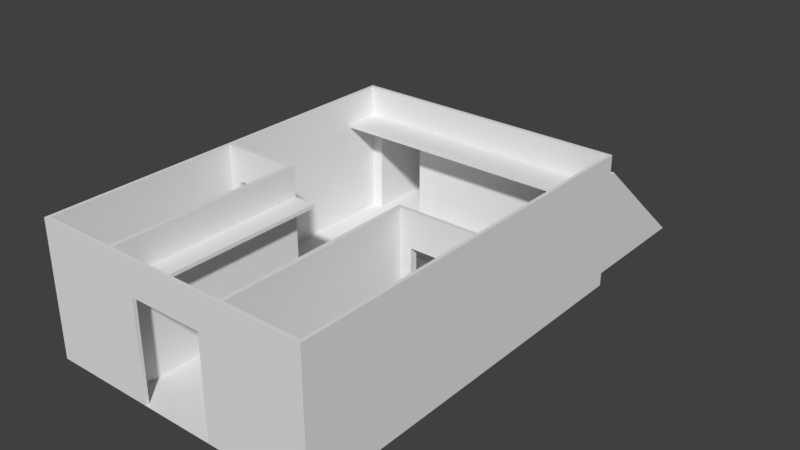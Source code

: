 # Source: Mosoulium.blend  (saved by Blender 2.79.0; exported with 4.5.12 LTS)
import bpy
from mathutils import Matrix  # noqa: F401  (used for matrix-valued properties, if any)

bpy.ops.wm.read_factory_settings(use_empty=True)
scene = bpy.context.scene
scene.name = 'Scene'

# ---- collections
col_collection_1 = bpy.data.collections.new('Collection 1'); scene.collection.children.link(col_collection_1)

# ---- world
world_world = bpy.data.worlds.new('World'); scene.world = world_world
world_world.color = (0.05088, 0.05088, 0.05088)
world_world.use_sun_shadow = False
world_world.sun_shadow_jitter_overblur = 0.0
world_world.cycles.sampling_method = 'MANUAL'

# ---- meshes
me_plane_002 = bpy.data.meshes.new('Plane.002')
me_plane_002.from_pydata([(-0.4228, 0.7144, 0.0), (0.4228, 0.7144, 0.0), (-0.4228, 0.4303, 0.0), (0.4228, 0.4303, 0.0), (-0.4228, 0.4303, 0.03663), (-0.4228, 0.7144, 0.03663), (0.4228, 0.4303, 0.03663), (0.4228, 0.7144, 0.03663), (-0.4049, 0.4457, 0.03663), (-0.4049, 0.6991, 0.03663), (0.4049, 0.4457, 0.03663), (0.4049, 0.6991, 0.03663), (-0.4049, 0.4457, 0.202), (0.4049, 0.4457, 0.202), (0.4049, 0.6991, 0.202), (-0.4049, 0.6991, 0.202)], [], [(0, 2, 4, 5), (7, 5, 9, 11), (1, 0, 5, 7), (3, 1, 7, 6), (2, 3, 6, 4), (5, 4, 8, 9), (4, 6, 10, 8), (6, 7, 11, 10), (8, 10, 13, 12), (10, 11, 14, 13), (11, 9, 15, 14), (9, 8, 12, 15), (1, 3, 2, 0)])
me_plane_002.use_remesh_preserve_volume = False
me_plane_002.use_remesh_preserve_attributes = False
me_plane_002.use_mirror_vertex_groups = False
me_plane_002.update()
me_plane_001 = bpy.data.meshes.new('Plane.001')
me_plane_001.from_pydata([(-0.3899, 0.4565, 0.2379), (-0.3899, 0.6883, 0.2379), (0.3899, 0.4565, 0.2379), (0.3899, 0.6883, 0.2379), (0.4049, 0.4457, 0.2178), (-0.4049, 0.4457, 0.2178), (0.4049, 0.6991, 0.2178), (-0.4049, 0.6991, 0.2178), (-0.4049, 0.4457, 0.202), (0.4049, 0.4457, 0.202), (0.4049, 0.6991, 0.202), (-0.4049, 0.6991, 0.202), (0.4218, 0.4319, 0.202), (0.4218, 0.4319, 0.2178), (0.4218, 0.7129, 0.202), (0.4218, 0.7129, 0.2178), (-0.4218, 0.7129, 0.202), (-0.4218, 0.7129, 0.2178), (-0.4218, 0.4319, 0.2178), (-0.4218, 0.4319, 0.202), (-0.3728, 0.4691, 0.2379), (-0.3728, 0.6757, 0.2379), (0.3728, 0.4691, 0.2379), (0.3728, 0.6757, 0.2379), (-0.3613, 0.477, 0.2504), (-0.3613, 0.6678, 0.2504), (0.3613, 0.477, 0.2504), (0.3613, 0.6678, 0.2504)], [], [(5, 4, 2, 0), (0, 2, 22, 20), (4, 6, 3, 2), (6, 7, 1, 3), (7, 5, 0, 1), (9, 10, 14, 12), (11, 8, 19, 16), (7, 6, 15, 17), (4, 5, 18, 13), (8, 11, 10, 9), (16, 19, 18, 17), (14, 16, 17, 15), (12, 14, 15, 13), (19, 12, 13, 18), (6, 4, 13, 15), (5, 7, 17, 18), (10, 11, 16, 14), (8, 9, 12, 19), (21, 20, 24, 25), (2, 3, 23, 22), (3, 1, 21, 23), (1, 0, 20, 21), (25, 24, 26, 27), (20, 22, 26, 24), (22, 23, 27, 26), (23, 21, 25, 27)])
me_plane_001.use_remesh_preserve_volume = False
me_plane_001.use_remesh_preserve_attributes = False
me_plane_001.use_mirror_vertex_groups = False
me_plane_001.update()
me_plane = bpy.data.meshes.new('Plane')
me_plane.from_pydata([(1.0, -1.0, 0.0), (1.0, 1.0, 0.0), (0.9773, -1.0, 0.0), (0.9773, 1.0, 0.0), (1.0, -0.9818, 0.0), (1.0, 0.9818, 0.0), (0.9773, -0.9818, 0.0), (0.9773, 0.9818, 0.0), (0.4228, -1.0, 0.0), (0.4228, 1.0, 0.0), (0.4228, -0.9818, 0.0), (0.4228, 0.9818, 0.0), (0.452, -1.0, 0.0), (0.452, 1.0, 0.0), (0.452, -0.9818, 0.0), (0.452, 0.9818, 0.0), (1.0, 0.0, 0.0), (0.9773, 0.0, 0.0), (0.4228, 0.0, 0.0), (0.452, 0.0, 0.0), (1.0, -0.01924, 0.0), (0.9773, -0.01924, 0.0), (0.4228, -0.01924, 0.0), (0.452, -0.01924, 0.0), (1.0, 0.7144, 0.0), (0.9773, 0.7144, 0.0), (0.4228, 0.7144, 0.0), (0.452, 0.7144, 0.0), (1.0, 0.7323, 0.0), (0.9773, 0.7323, 0.0), (0.4228, 0.7323, 0.0), (0.452, 0.7323, 0.0), (1.0, 0.4303, 0.0), (0.9773, 0.4303, 0.0), (0.4228, 0.4303, 0.0), (0.452, 0.4303, 0.0), (1.0, 0.4145, 0.0), (0.9773, 0.4145, 0.0), (0.4228, 0.4145, 0.0), (0.452, 0.4145, 0.0), (0.9773, -1.0, 0.9473), (1.0, -1.0, 0.9473), (1.0, 0.9818, 0.9473), (1.0, 1.0, 0.9473), (0.452, -1.0, 0.9473), (0.9773, 1.0, 0.9473), (0.9773, 0.9818, 0.9473), (1.0, -0.9818, 0.9473), (1.0, 0.7323, 0.9473), (0.9773, -0.9818, 0.9473), (0.9773, 0.7323, 0.9473), (0.4228, -1.0, 0.9473), (0.452, 1.0, 0.9473), (0.4228, 1.0, 0.9473), (0.452, -0.9818, 0.9473), (0.4228, -0.9818, 0.9473), (0.452, 0.9818, 0.9473), (0.4228, 0.9818, 0.9473), (1.0, -0.01924, 0.9473), (1.0, 0.0, 0.9473), (0.9773, -0.01924, 0.9473), (0.9773, 0.0, 0.9473), (0.4228, -0.01924, 0.9473), (0.4228, 0.0, 0.9473), (0.452, -0.01924, 0.9473), (0.452, 0.0, 0.9473), (1.0, 0.4303, 0.9473), (1.0, 0.7144, 0.9473), (0.9773, 0.4303, 0.9473), (0.9773, 0.7144, 0.9473), (1.0, 0.4145, 0.9473), (0.9773, 0.4145, 0.9473), (0.9773, 0.4145, 0.2379), (0.9773, 0.0, 0.2379), (0.9773, 0.7144, 0.2379), (0.4228, -0.01924, 0.2379), (0.4228, -0.9818, 0.2379), (0.9773, 0.9818, 0.2379), (0.9773, 0.7323, 0.2379), (0.452, 0.9818, 0.2379), (0.4228, 0.9818, 0.2379), (0.4228, 0.0, 0.2379), (0.9773, 0.4303, 0.2379), (0.452, 0.0, 0.2379), (0.9773, 0.0, 0.7345), (0.9773, 0.7144, 0.7345), (0.4228, -0.9818, 0.7345), (0.9773, 0.7323, 0.7345), (0.452, 0.9818, 0.7345), (0.9773, 0.4303, 0.7345), (0.9773, 0.4145, 0.7345), (0.4228, -0.01924, 0.7345), (0.9773, 0.9818, 0.7345), (0.4228, 0.9818, 0.7345), (0.4228, 0.0, 0.7345), (0.452, 0.0, 0.7345), (0.9773, 0.4145, 0.7085), (0.4228, -0.01924, 0.7085), (0.9773, 0.9818, 0.7085), (0.4228, 0.9818, 0.7085), (0.4228, 0.0, 0.7085), (0.452, 0.0, 0.7085), (0.9773, 0.0, 0.7085), (0.9773, 0.7144, 0.7085), (0.4228, -0.9818, 0.7085), (0.9773, 0.7323, 0.7085), (0.452, 0.9818, 0.7085), (0.9773, 0.4303, 0.7085), (1.0, 0.7994, 0.0), (0.9773, 0.7994, 0.0), (0.4228, 0.7994, 0.0), (0.452, 0.7994, 0.0), (1.0, 0.7994, 0.9473), (0.9773, 0.7994, 0.9473), (0.9773, 0.7994, 0.2379), (0.9773, 0.7994, 0.7345), (0.9773, 0.7994, 0.7085), (0.452, 0.7994, 0.7085), (0.452, 0.7994, 0.7345), (0.4228, 0.7994, 0.7345), (0.4228, 0.7994, 0.7085), (0.5077, -1.0, 0.0), (0.9216, -1.0, 0.0), (0.9216, 1.0, 0.0), (0.5077, 1.0, 0.0), (0.9216, -0.9818, 0.0), (0.5077, -0.9818, 0.0), (0.9216, 0.9818, 0.0), (0.5077, 0.9818, 0.0), (0.9216, 2.98e-08, 0.0), (0.5077, 2.98e-08, 0.0), (0.9216, -0.01924, 0.0), (0.5077, -0.01924, 0.0), (0.9216, 0.7144, 0.0), (0.5077, 0.7144, 0.0), (0.9216, 0.7323, 0.0), (0.5077, 0.7323, 0.0), (0.9216, 0.4303, 0.0), (0.5077, 0.4303, 0.0), (0.9216, 0.4145, 0.0), (0.5077, 0.4145, 0.0), (0.5077, -1.0, 0.9473), (0.9216, -1.0, 0.9473), (0.9216, 1.0, 0.9473), (0.5077, 1.0, 0.9473), (0.9216, -0.9818, 0.9473), (0.5077, -0.9818, 0.9473), (0.9216, 0.9818, 0.9473), (0.5077, 0.9818, 0.9473), (0.9216, 2.98e-08, 0.9473), (0.5077, 2.98e-08, 0.9473), (0.9216, -0.01924, 0.9473), (0.5077, -0.01924, 0.9473), (0.9216, 0.9818, 0.2379), (0.5077, 0.9818, 0.2379), (0.5077, 2.98e-08, 0.2379), (0.9216, 2.98e-08, 0.2379), (0.9216, 0.9818, 0.7345), (0.5077, 0.9818, 0.7345), (0.5077, 2.98e-08, 0.7345), (0.9216, 2.98e-08, 0.7345), (0.5077, 2.98e-08, 0.7085), (0.9216, 2.98e-08, 0.7085), (0.9216, 0.9818, 0.7085), (0.5077, 0.9818, 0.7085), (0.9216, 0.7994, 0.0), (0.5077, 0.7994, 0.0), (0.9216, 0.7994, 0.7345), (0.5077, 0.7994, 0.7345), (0.9216, 0.7994, 0.7085), (0.5077, 0.7994, 0.7085), (0.5319, -1.0, 0.0), (0.8975, -1.0, 0.0), (0.8975, 1.0, 0.0), (0.5319, 1.0, 0.0), (0.8975, -0.9818, 0.0), (0.5319, -0.9818, 0.0), (0.8975, 0.9818, 0.0), (0.5319, 0.9818, 0.0), (0.8975, 5.96e-08, 0.0), (0.5319, 5.96e-08, 0.0), (0.8975, -0.01924, 0.0), (0.5319, -0.01924, 0.0), (0.8975, 0.7144, 0.0), (0.5319, 0.7144, 0.0), (0.8975, 0.7323, 0.0), (0.5319, 0.7323, 0.0), (0.8975, 0.4303, 0.0), (0.5319, 0.4303, 0.0), (0.8975, 0.4145, 0.0), (0.5319, 0.4145, 0.0), (0.5319, -1.0, 0.9473), (0.8975, -1.0, 0.9473), (0.8975, 1.0, 0.9473), (0.5319, 1.0, 0.9473), (0.8975, -0.9818, 0.9473), (0.5319, -0.9818, 0.9473), (0.8975, 0.9818, 0.9473), (0.5319, 0.9818, 0.9473), (0.8975, 5.96e-08, 0.9473), (0.5319, 5.96e-08, 0.9473), (0.8975, -0.01924, 0.9473), (0.5319, -0.01924, 0.9473), (0.8975, 0.9818, 0.2379), (0.5319, 0.9818, 0.2379), (0.5319, 5.96e-08, 0.2379), (0.8975, 5.96e-08, 0.2379), (0.8975, 0.9818, 0.7345), (0.5319, 0.9818, 0.7345), (0.5319, 5.96e-08, 0.7345), (0.8975, 5.96e-08, 0.7345), (0.5319, 5.96e-08, 0.7085), (0.8975, 5.96e-08, 0.7085), (0.8975, 0.9818, 0.7085), (0.5319, 0.9818, 0.7085), (0.8975, 0.7994, 0.0), (0.5319, 0.7994, 0.0), (0.8975, 0.7994, 0.7345), (0.5319, 0.7994, 0.7345), (0.8975, 0.7994, 0.7085), (0.5319, 0.7994, 0.7085), (0.452, -0.9818, 0.7345), (0.452, -0.01924, 0.7345), (0.9773, -0.01924, 0.7345), (0.9773, -0.9818, 0.7345), (0.9216, -0.9818, 0.7345), (0.5077, -0.9818, 0.7345), (0.5077, -0.01924, 0.7345), (0.9216, -0.01924, 0.7345), (0.5319, -0.01924, 0.7345), (0.8975, -0.01924, 0.7345), (0.8975, -0.9818, 0.7345), (0.5319, -0.9818, 0.7345), (0.452, -0.9818, 0.7085), (0.9773, -0.01924, 0.7085), (0.452, -0.01924, 0.7085), (0.9773, -0.9818, 0.7085), (0.9216, -0.9818, 0.7085), (0.5077, -0.9818, 0.7085), (0.5077, -0.01924, 0.7085), (0.9216, -0.01924, 0.7085), (0.5319, -0.01924, 0.7085), (0.8975, -0.01924, 0.7085), (0.8975, -0.9818, 0.7085), (0.5319, -0.9818, 0.7085), (0.452, -0.9818, 0.2379), (0.9773, -0.01924, 0.2379), (0.452, -0.01924, 0.2379), (0.9773, -0.9818, 0.2379), (0.9216, -0.9818, 0.2379), (0.5077, -0.9818, 0.2379), (0.5077, -0.01924, 0.2379), (0.9216, -0.01924, 0.2379), (0.5319, -0.01924, 0.2379), (0.8975, -0.01924, 0.2379), (0.8975, -0.9818, 0.2379), (0.5319, -0.9818, 0.2379), (1.0, 0.01551, 0.0), (0.9773, 0.01551, 0.0), (0.4228, 0.01551, 0.0), (0.452, 0.01551, 0.0), (1.0, 0.01551, 0.9473), (0.9773, 0.01551, 0.9473), (0.9773, 0.01551, 0.2379), (0.9773, 0.01551, 0.7345), (0.9773, 0.01551, 0.7085), (0.5077, 0.01551, 0.0), (0.9216, 0.01551, 0.0), (0.5319, 0.01551, 0.0), (0.8975, 0.01551, 0.0), (0.8975, 0.01551, 0.2379), (0.9216, 0.01551, 0.2379), (0.8975, 0.01551, 0.7345), (0.9216, 0.01551, 0.7345), (0.8975, 0.01551, 0.7085), (0.9216, 0.01551, 0.7085), (0.5077, 0.01551, 0.2379), (0.5077, 0.01551, 0.7085), (0.5077, 0.01551, 0.7345), (0.5319, 0.01551, 0.2379), (0.5319, 0.01551, 0.7345), (0.5319, 0.01551, 0.7085), (0.2626, -1.0, 0.0), (0.2626, 1.0, 0.0), (0.2626, -0.9818, 0.0), (0.2626, 0.9818, 0.0), (0.2626, 2.98e-08, 0.0), (0.2626, -0.01924, 0.0), (0.2626, 0.7144, 0.0), (0.2626, 0.7323, 0.0), (0.2626, 0.4303, 0.0), (0.2626, 0.4145, 0.0), (0.2626, -1.0, 0.9473), (0.2626, 1.0, 0.9473), (0.2626, -0.9818, 0.9473), (0.2626, 0.9818, 0.9473), (0.2626, 0.9818, 0.2379), (0.2626, -0.9818, 0.2379), (0.2626, 0.9818, 0.7345), (0.2626, -0.9818, 0.7345), (0.2626, -0.9818, 0.7085), (0.2626, 0.9818, 0.7085), (0.2626, 0.7994, 0.0), (0.2626, 0.7994, 0.7345), (0.2626, 0.7994, 0.7085), (0.2626, 0.01551, 0.0), (0.0, 1.0, 0.0), (5.96e-08, -1.0, 0.0), (0.2626, -0.01924, 0.7345), (0.2626, 0.0, 0.7345), (0.2626, -0.01924, 0.7085), (0.2626, 0.0, 0.7085), (0.0, -0.9818, 0.0), (0.0, 0.9818, 0.0), (0.0, 2.98e-08, 0.0), (0.0, -0.01924, 0.0), (0.0, 0.7144, 0.0), (0.0, 0.7323, 0.0), (0.0, 0.4303, 0.0), (0.0, 0.4145, 0.0), (5.96e-08, -1.0, 0.9473), (0.0, 1.0, 0.9473), (0.0, -0.9818, 0.9473), (0.0, 0.9818, 0.9473), (0.0, 0.9818, 0.2379), (0.0, 0.9818, 0.7345), (5.96e-08, -0.9818, 0.7345), (5.96e-08, -0.9818, 0.7085), (0.0, 0.9818, 0.7085), (0.0, 0.7994, 0.0), (0.0, 0.7994, 0.7345), (0.0, 0.7994, 0.7085), (0.0, 0.01551, 0.0), (0.4228, -1.0, 0.7345), (1.0, 0.0, 0.7345), (1.0, 0.4145, 0.7345), (1.0, 0.7144, 0.7345), (1.0, 0.7323, 0.7345), (1.0, -0.9818, 0.7345), (1.0, -0.01924, 0.7345), (0.4228, 1.0, 0.7345), (0.452, 1.0, 0.7345), (1.0, -1.0, 0.7345), (0.9773, -1.0, 0.7345), (1.0, 1.0, 0.7345), (1.0, 0.9818, 0.7345), (1.0, 0.4303, 0.7345), (0.452, -1.0, 0.7345), (0.9773, 1.0, 0.7345), (1.0, 0.7994, 0.7345), (0.9216, 1.0, 0.7345), (0.5077, 1.0, 0.7345), (0.5077, -1.0, 0.7345), (0.9216, -1.0, 0.7345), (0.5319, -1.0, 0.7345), (0.8975, -1.0, 0.7345), (0.8975, 1.0, 0.7345), (0.5319, 1.0, 0.7345), (1.0, 0.01551, 0.7345), (0.2626, -1.0, 0.7345), (0.2626, 1.0, 0.7345), (0.0, 1.0, 0.7345), (5.96e-08, -1.0, 0.7345), (1.0, 0.0, 0.7085), (1.0, 0.7144, 0.7085), (1.0, -0.9818, 0.7085), (0.452, 1.0, 0.7085), (0.9773, -1.0, 0.7085), (1.0, 0.9818, 0.7085), (1.0, 0.4303, 0.7085), (0.452, -1.0, 0.7085), (0.4228, -1.0, 0.7085), (1.0, 0.4145, 0.7085), (1.0, 0.7323, 0.7085), (1.0, -0.01924, 0.7085), (0.4228, 1.0, 0.7085), (1.0, -1.0, 0.7085), (1.0, 1.0, 0.7085), (0.9773, 1.0, 0.7085), (1.0, 0.7994, 0.7085), (0.9216, 1.0, 0.7085), (0.5077, 1.0, 0.7085), (0.5077, -1.0, 0.7085), (0.9216, -1.0, 0.7085), (0.5319, -1.0, 0.7085), (0.8975, -1.0, 0.7085), (0.8975, 1.0, 0.7085), (0.5319, 1.0, 0.7085), (1.0, 0.01551, 0.7085), (0.2626, -1.0, 0.7085), (0.2626, 1.0, 0.7085), (0.0, 1.0, 0.7085), (5.96e-08, -1.0, 0.7085), (1.0, 0.0, 0.2379), (1.0, 0.7144, 0.2379), (1.0, -0.9818, 0.2379), (0.452, 1.0, 0.2379), (0.9773, -1.0, 0.2379), (1.0, 0.9818, 0.2379), (1.0, 0.4303, 0.2379), (0.452, -1.0, 0.2379), (0.4228, -1.0, 0.2379), (1.0, 0.4145, 0.2379), (1.0, 0.7323, 0.2379), (1.0, -0.01924, 0.2379), (0.4228, 1.0, 0.2379), (1.0, -1.0, 0.2379), (1.0, 1.0, 0.2379), (0.9773, 1.0, 0.2379), (1.0, 0.7994, 0.2379), (0.9216, 1.0, 0.2379), (0.5077, 1.0, 0.2379), (0.5077, -1.0, 0.2379), (0.9216, -1.0, 0.2379), (0.5319, -1.0, 0.2379), (0.8975, -1.0, 0.2379), (0.8975, 1.0, 0.2379), (0.5319, 1.0, 0.2379), (1.0, 0.01551, 0.2379), (0.2626, -1.0, 0.2379), (0.2626, 1.0, 0.2379), (0.0, 1.0, 0.2379), (0.5319, 1.732, 0.0), (0.5077, 1.732, 0.0), (0.9216, 1.732, 0.0), (0.8975, 1.732, 0.0), (0.9216, 1.16, 0.7085), (0.9216, 1.14, 0.7345), (0.5077, 1.16, 0.7085), (0.5077, 1.14, 0.7345), (0.8975, 1.16, 0.7085), (0.8975, 1.14, 0.7345), (0.5319, 1.16, 0.7085), (0.5319, 1.14, 0.7345), (0.9216, 1.538, 0.2379), (0.5077, 1.538, 0.2379), (0.8975, 1.538, 0.2379), (0.5319, 1.538, 0.2379), (0.9216, 1.126, 0.0), (0.8975, 1.718, 0.0), (0.5077, 1.126, 0.2379), (0.5077, 1.126, 0.7085), (0.5077, 1.126, 0.7345), (0.5319, 1.126, 0.7345), (0.9216, 1.126, 0.7085), (0.9216, 1.126, 0.7345), (0.5077, 1.126, 0.0), (0.5319, 1.718, 0.0), (0.8975, 1.126, 0.7345), (0.8975, 1.524, 0.2379), (0.5319, 1.524, 0.2379), (0.9216, 1.126, 0.2379), (0.8975, 1.126, 0.7085), (0.5319, 1.126, 0.7085)], [], [(165, 109, 7, 127), (345, 344, 43, 42), (343, 342, 41, 40), (302, 110, 11, 285), (339, 334, 59, 58), (110, 111, 15, 11), (341, 340, 53, 52), (264, 84, 61, 262), (359, 333, 51, 292), (287, 22, 18, 286), (358, 335, 70, 261), (228, 223, 60, 151), (125, 6, 21, 131), (284, 10, 22, 287), (34, 35, 27, 26), (221, 222, 64, 54), (87, 85, 69, 50), (137, 33, 25, 133), (91, 86, 55, 62), (336, 337, 48, 67), (133, 25, 29, 135), (139, 37, 33, 137), (223, 224, 49, 60), (115, 87, 50, 113), (291, 38, 34, 290), (38, 39, 35, 34), (259, 260, 39, 38), (305, 259, 38, 291), (338, 339, 58, 47), (267, 258, 37, 139), (46, 42, 43, 45), (147, 46, 45, 143), (142, 40, 49, 145), (40, 41, 47, 49), (113, 112, 42, 46), (292, 51, 55, 294), (295, 57, 53, 293), (51, 44, 54, 55), (57, 56, 52, 53), (62, 64, 65, 63), (60, 58, 59, 61), (151, 60, 61, 149), (49, 47, 58, 60), (55, 54, 64, 62), (68, 66, 67, 69), (69, 67, 48, 50), (71, 70, 66, 68), (262, 261, 70, 71), (346, 336, 67, 66), (93, 88, 56, 57), (94, 91, 62, 63), (298, 93, 57, 295), (353, 343, 40, 142), (85, 89, 68, 69), (344, 348, 45, 43), (335, 346, 66, 70), (95, 94, 63, 65), (89, 90, 71, 68), (333, 347, 44, 51), (342, 338, 47, 41), (351, 341, 52, 144), (349, 345, 42, 112), (159, 95, 65, 150), (226, 221, 54, 146), (157, 92, 46, 147), (127, 7, 77, 153), (130, 19, 83, 155), (33, 37, 72, 82), (19, 18, 81, 83), (25, 33, 82, 74), (285, 11, 80, 296), (18, 22, 75, 81), (11, 15, 79, 80), (109, 29, 78, 114), (22, 10, 76, 75), (29, 25, 74, 78), (27, 31, 30, 26), (258, 17, 73, 263), (304, 120, 119, 303), (161, 101, 95, 159), (107, 96, 90, 89), (101, 100, 94, 95), (103, 107, 89, 85), (301, 99, 120, 304), (91, 94, 309, 308), (116, 105, 87, 115), (104, 86, 299, 300), (105, 103, 85, 87), (88, 93, 119, 118), (265, 102, 84, 264), (263, 73, 102, 265), (78, 74, 103, 105), (75, 76, 104, 97), (114, 78, 105, 116), (80, 79, 106, 99), (81, 75, 97, 100), (296, 80, 99, 301), (74, 82, 107, 103), (83, 81, 100, 101), (82, 72, 96, 107), (155, 83, 101, 161), (153, 77, 98, 163), (77, 114, 116, 98), (169, 116, 115, 167), (7, 109, 114, 77), (337, 349, 112, 48), (50, 48, 112, 113), (92, 115, 113, 46), (30, 31, 111, 110), (289, 30, 110, 302), (135, 29, 109, 165), (120, 117, 118, 119), (99, 106, 117, 120), (163, 98, 116, 169), (98, 92, 115, 116), (158, 88, 118, 168), (288, 290, 34, 26), (92, 157, 167, 115), (208, 158, 168, 218), (106, 164, 170, 117), (213, 163, 169, 219), (31, 136, 166, 111), (185, 135, 165, 215), (117, 170, 168, 118), (219, 169, 167, 217), (79, 154, 164, 106), (203, 153, 163, 213), (73, 156, 162, 102), (179, 206, 270, 269), (102, 162, 160, 84), (210, 160, 273, 272), (17, 129, 156, 73), (155, 161, 277, 276), (15, 128, 154, 79), (177, 127, 153, 203), (88, 158, 148, 56), (207, 157, 147, 197), (224, 225, 145, 49), (232, 226, 146, 196), (84, 160, 149, 61), (209, 159, 150, 200), (348, 350, 143, 45), (357, 351, 144, 194), (347, 352, 141, 44), (355, 353, 142, 192), (64, 152, 150, 65), (201, 151, 149, 199), (44, 141, 146, 54), (192, 142, 145, 195), (56, 148, 144, 52), (197, 147, 143, 193), (260, 266, 140, 39), (269, 267, 139, 189), (39, 140, 138, 35), (189, 139, 137, 187), (27, 134, 136, 31), (183, 133, 135, 185), (35, 138, 134, 27), (187, 137, 133, 183), (14, 126, 132, 23), (175, 125, 131, 181), (222, 227, 152, 64), (230, 228, 151, 201), (111, 166, 128, 15), (215, 165, 127, 177), (166, 216, 178, 128), (216, 215, 177, 178), (227, 229, 202, 152), (243, 244, 232, 231), (126, 176, 182, 132), (176, 175, 181, 182), (138, 188, 184, 134), (188, 187, 183, 184), (134, 184, 186, 136), (184, 183, 185, 186), (140, 190, 188, 138), (190, 189, 187, 188), (266, 268, 190, 140), (268, 269, 189, 190), (148, 198, 194, 144), (198, 197, 193, 194), (141, 191, 196, 146), (191, 192, 195, 196), (152, 202, 200, 150), (202, 201, 199, 200), (352, 354, 191, 141), (354, 355, 192, 191), (350, 356, 193, 143), (356, 357, 194, 193), (160, 210, 199, 149), (210, 209, 200, 199), (225, 231, 195, 145), (231, 232, 196, 195), (158, 208, 198, 148), (208, 207, 197, 198), (128, 178, 204, 154), (178, 177, 173, 174), (239, 241, 229, 227), (162, 156, 271, 275), (211, 205, 279, 281), (206, 212, 274, 270), (237, 243, 231, 225), (154, 204, 214, 164), (213, 214, 387, 386), (170, 220, 218, 168), (220, 219, 217, 218), (136, 186, 216, 166), (186, 185, 215, 216), (164, 214, 220, 170), (214, 213, 219, 220), (157, 207, 217, 167), (207, 208, 218, 217), (242, 240, 228, 230), (235, 239, 227, 222), (244, 238, 226, 232), (236, 237, 225, 224), (238, 233, 221, 226), (234, 236, 224, 223), (233, 235, 222, 221), (240, 234, 223, 228), (252, 246, 234, 240), (245, 247, 235, 233), (246, 248, 236, 234), (250, 245, 233, 238), (248, 249, 237, 236), (256, 250, 238, 244), (247, 251, 239, 235), (254, 252, 240, 242), (249, 255, 243, 237), (251, 253, 241, 239), (255, 256, 244, 243), (175, 176, 256, 255), (132, 182, 253, 251), (125, 175, 255, 249), (181, 131, 252, 254), (23, 132, 251, 247), (176, 126, 250, 256), (6, 125, 249, 248), (126, 14, 245, 250), (21, 6, 248, 246), (14, 23, 247, 245), (131, 21, 246, 252), (206, 254, 242, 212), (179, 181, 254, 206), (241, 242, 230, 229), (229, 230, 201, 202), (212, 242, 241, 211), (211, 241, 253, 205), (205, 253, 182, 180), (180, 182, 181, 179), (180, 179, 269, 268), (281, 277, 278, 280), (279, 276, 277, 281), (19, 130, 266, 260), (72, 263, 265, 96), (96, 265, 264, 90), (37, 258, 263, 72), (61, 59, 261, 262), (129, 17, 258, 267), (286, 18, 259, 305), (18, 19, 260, 259), (334, 358, 261, 59), (90, 264, 262, 71), (268, 266, 276, 279), (267, 269, 270, 271), (275, 274, 272, 273), (274, 281, 280, 272), (271, 270, 274, 275), (160, 162, 275, 273), (159, 209, 280, 278), (205, 180, 268, 279), (161, 159, 278, 277), (209, 210, 272, 280), (156, 129, 267, 271), (212, 211, 281, 274), (130, 155, 276, 266), (314, 286, 305, 332), (316, 318, 290, 288), (317, 289, 302, 329), (324, 296, 301, 328), (76, 297, 300, 104), (311, 310, 308, 309), (328, 301, 304, 331), (93, 298, 303, 119), (331, 304, 303, 330), (10, 284, 297, 76), (313, 285, 296, 324), (26, 30, 289, 288), (325, 298, 295, 323), (323, 295, 293, 321), (320, 292, 294, 322), (332, 305, 291, 319), (319, 291, 290, 318), (312, 284, 287, 315), (315, 287, 286, 314), (340, 360, 293, 53), (329, 302, 285, 313), (86, 299, 294, 55), (310, 300, 299, 308), (97, 104, 300, 310), (86, 91, 308, 299), (100, 97, 310, 311), (94, 100, 311, 309), (299, 326, 322, 294), (360, 361, 321, 293), (288, 289, 317, 316), (298, 325, 330, 303), (300, 327, 326, 299), (390, 391, 361, 360), (375, 390, 360, 340), (363, 388, 358, 334), (443, 448, 431, 433), (441, 442, 429, 428), (384, 385, 355, 354), (382, 384, 354, 352), (385, 383, 353, 355), (370, 382, 352, 347), (447, 446, 423, 422), (378, 380, 350, 348), (373, 379, 349, 337), (379, 368, 345, 349), (381, 366, 341, 351), (376, 365, 338, 342), (371, 370, 347, 333), (372, 369, 346, 335), (377, 378, 348, 344), (383, 367, 343, 353), (369, 364, 336, 346), (365, 374, 339, 338), (364, 373, 337, 336), (388, 372, 335, 358), (389, 371, 333, 359), (366, 375, 340, 341), (374, 363, 334, 339), (367, 376, 342, 343), (368, 377, 344, 345), (398, 407, 377, 368), (397, 406, 376, 367), (404, 393, 363, 374), (396, 405, 375, 366), (419, 401, 371, 389), (418, 402, 372, 388), (394, 403, 373, 364), (395, 404, 374, 365), (399, 394, 364, 369), (413, 397, 367, 383), (407, 408, 378, 377), (402, 399, 369, 372), (401, 400, 370, 371), (406, 395, 365, 376), (411, 396, 366, 381), (409, 398, 368, 379), (403, 409, 379, 373), (408, 410, 380, 378), (445, 444, 426, 427), (400, 412, 382, 370), (415, 413, 383, 385), (412, 414, 384, 382), (414, 415, 385, 384), (438, 439, 425, 424), (214, 204, 417, 387), (393, 418, 388, 363), (405, 420, 390, 375), (420, 421, 391, 390), (283, 306, 421, 420), (9, 283, 420, 405), (16, 257, 418, 393), (177, 203, 416, 173), (440, 441, 428, 435), (171, 172, 415, 414), (121, 171, 414, 412), (172, 122, 413, 415), (12, 121, 412, 400), (442, 443, 433, 429), (3, 123, 410, 408), (28, 108, 409, 403), (108, 5, 398, 409), (124, 13, 396, 411), (0, 4, 395, 406), (8, 12, 400, 401), (36, 32, 399, 402), (1, 3, 408, 407), (122, 2, 397, 413), (32, 24, 394, 399), (4, 20, 404, 395), (24, 28, 403, 394), (257, 36, 402, 418), (282, 8, 401, 419), (13, 9, 405, 396), (20, 16, 393, 404), (2, 0, 406, 397), (5, 1, 407, 398), (320, 362, 359, 292), (359, 362, 392, 389), (297, 284, 282, 419), (300, 297, 419, 389), (284, 312, 307, 282), (327, 300, 389, 392), (430, 432, 433, 431), (426, 430, 431, 427), (432, 428, 429, 433), (437, 435, 428, 432), (434, 436, 430, 426), (424, 425, 436, 434), (422, 423, 435, 437), (448, 445, 427, 431), (450, 447, 439, 449), (451, 438, 424, 434), (422, 437, 436, 425), (446, 440, 435, 423), (453, 450, 449, 452), (437, 432, 430, 436), (444, 451, 434, 426), (204, 178, 174, 417), (203, 213, 386, 416), (380, 410, 451, 444), (386, 387, 453, 452), (387, 417, 450, 453), (124, 411, 440, 446), (416, 386, 452, 449), (410, 123, 438, 451), (417, 174, 447, 450), (173, 416, 449, 439), (356, 350, 445, 448), (351, 357, 443, 442), (411, 381, 441, 440), (123, 173, 439, 438), (350, 380, 444, 445), (174, 124, 446, 447), (381, 351, 442, 441), (357, 356, 448, 443), (173, 439, 447, 174)])
me_plane.use_remesh_preserve_volume = False
me_plane.use_remesh_preserve_attributes = False
me_plane.use_mirror_vertex_groups = False
me_plane.update()

# ---- objects
ob_coffin = bpy.data.objects.new('Coffin', me_plane_002)
ob_coffin_top = bpy.data.objects.new('Coffin Top', me_plane_001)
ob_mosoulium = bpy.data.objects.new('Mosoulium', me_plane)

# ---- transforms, parenting, visibility, modifiers, constraints
ob_coffin.location = (0.0, 0.0, 0.0)
ob_coffin.scale = (5.0, 7.0, 5.0)
ob_coffin.lineart.crease_threshold = 0.0
ob_coffin_top.location = (0.0, 0.0, 0.0)
ob_coffin_top.scale = (5.0, 7.0, 5.0)
ob_coffin_top.lineart.crease_threshold = 0.0
ob_mosoulium.location = (0.0, 0.0, 0.0)
ob_mosoulium.scale = (5.0, 7.0, 5.0)
ob_mosoulium.lineart.crease_threshold = 0.0
_m = ob_mosoulium.modifiers.new('Mirror', 'MIRROR')

# ---- collection membership
col_collection_1.objects.link(ob_coffin)
col_collection_1.objects.link(ob_coffin_top)
col_collection_1.objects.link(ob_mosoulium)

# ---- scene / render settings (as saved in the file)
scene.frame_start = 1; scene.frame_end = 250; scene.frame_set(1)
scene.render.engine = 'BLENDER_EEVEE_NEXT'
scene.render.resolution_percentage = 50
scene.render.dither_intensity = 0.0
scene.cycles.use_denoising = False
scene.cycles.samples = 128
scene.cycles.sampling_pattern = 'TABULATED_SOBOL'
scene.cycles.use_adaptive_sampling = False
scene.cycles.use_light_tree = False
scene.cycles.blur_glossy = 0.0
scene.cycles.sample_clamp_indirect = 0.0
scene.view_settings.view_transform = 'Standard'
bpy.context.view_layer.update()

# ---- added for rendering (the .blend has no active camera and no usable light): camera, sun
cam_auto = bpy.data.cameras.new('AutoCamera')
cam_auto.lens = 50.0
cam_auto.sensor_width = 36.0
cam_auto.clip_end = 1000.0
ob_auto_camera = bpy.data.objects.new('AutoCamera', cam_auto)
scene.collection.objects.link(ob_auto_camera)
ob_auto_camera.location = (20.4402, -21.9675, 18.7204)
ob_auto_camera.rotation_euler = (1.09748, -7.21219e-08, 0.694738)
scene.camera = ob_auto_camera
light_auto_sun = bpy.data.lights.new('AutoSun', 'SUN')
light_auto_sun.energy = 3.0
light_auto_sun.angle = 0.0523599
ob_auto_sun = bpy.data.objects.new('AutoSun', light_auto_sun)
scene.collection.objects.link(ob_auto_sun)
ob_auto_sun.rotation_euler = (0.872665, 0.174533, 0.523599)
bpy.context.view_layer.update()
